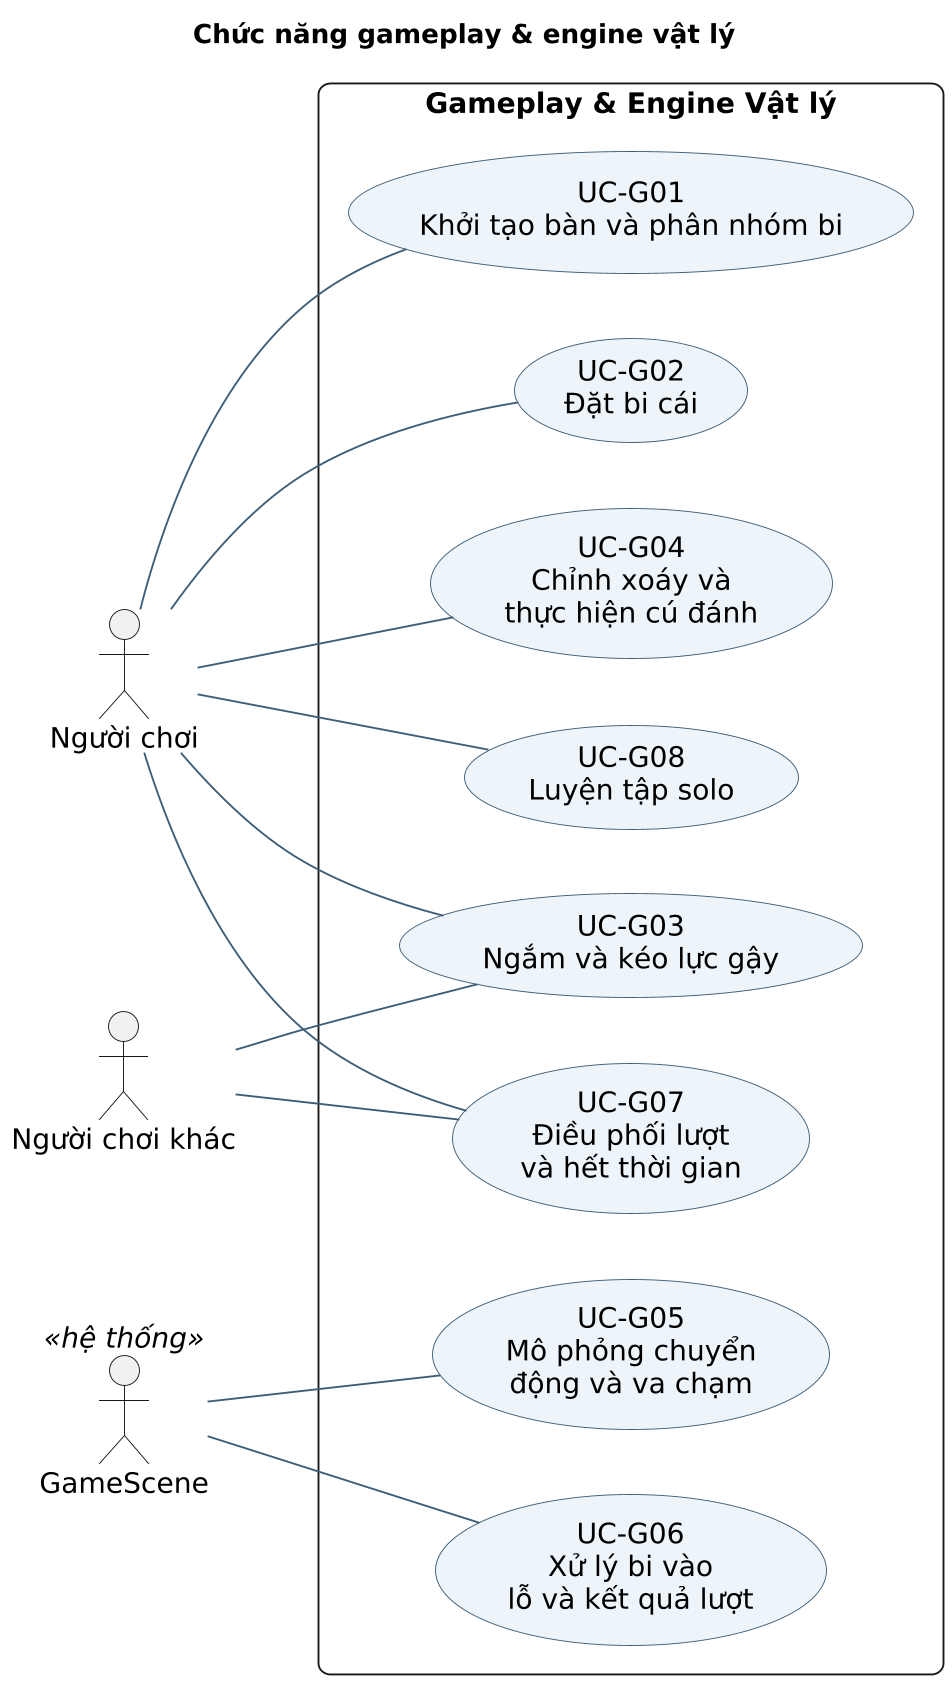

The diagram above was rendered by PlantUML. Its source (embedded in the PNG):
@startuml
skinparam backgroundColor white
skinparam defaultFontName DejaVu Sans
skinparam defaultFontSize 15
skinparam shadowing false
skinparam dpi 180
skinparam ArrowColor #3D5E78
skinparam ArrowFontSize 13
skinparam roundcorner 12
skinparam sequenceMessageAlign center
skinparam maxMessageSize 46
skinparam ParticipantPadding 12
skinparam BoxPadding 10
skinparam usecaseBackgroundColor #EDF4FA
skinparam usecaseBorderColor #3D5E78
skinparam activityBackgroundColor #EDF4FA
skinparam activityBorderColor #3D5E78
skinparam activityDiamondBackgroundColor #FFF1D6
skinparam componentBackgroundColor #E8F3ED
skinparam componentBorderColor #3D5E78
skinparam NoteBackgroundColor #FFF5DC
skinparam NoteBorderColor #A58842
hide footbox
title Chức năng gameplay & engine vật lý
left to right direction
actor "Người chơi" as Player
actor "Người chơi khác" as Other
actor "GameScene" as Loop <<hệ thống>>
rectangle "Gameplay & Engine Vật lý" {
usecase "UC-G01\nKhởi tạo bàn và phân nhóm bi" as U1
usecase "UC-G02\nĐặt bi cái" as U2
usecase "UC-G03\nNgắm và kéo lực gậy" as U3
usecase "UC-G04\nChỉnh xoáy và\nthực hiện cú đánh" as U4
usecase "UC-G05\nMô phỏng chuyển\nđộng và va chạm" as U5
usecase "UC-G06\nXử lý bi vào\nlỗ và kết quả lượt" as U6
usecase "UC-G07\nĐiều phối lượt\nvà hết thời gian" as U7
usecase "UC-G08\nLuyện tập solo" as U8
}
Player -- U1
Player -- U2
Player -- U3
Player -- U4
Loop -- U5
Loop -- U6
Player -- U7
Player -- U8
Other -- U3
Other -- U7

@enduml